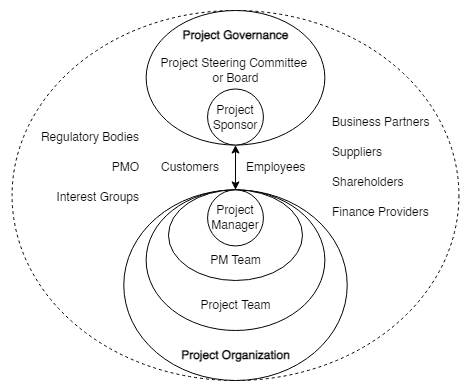

The diagram above was exported from draw.io. Its source (the exported page's mxGraphModel, read from the mxfile embedded in the PNG):
<mxGraphModel dx="1422" dy="754" grid="1" gridSize="10" guides="1" tooltips="1" connect="1" arrows="1" fold="1" page="1" pageScale="1" pageWidth="827" pageHeight="1169" math="0" shadow="0">
  <root>
    <mxCell id="0" />
    <mxCell id="1" parent="0" />
    <mxCell id="oINMZUO6vB3mI2yCSAE7-29" value="" style="rounded=0;whiteSpace=wrap;html=1;dashed=1;fontSize=12;fillColor=default;strokeColor=none;" parent="1" vertex="1">
      <mxGeometry x="160" y="140" width="470" height="390" as="geometry" />
    </mxCell>
    <mxCell id="oINMZUO6vB3mI2yCSAE7-24" value="" style="ellipse;whiteSpace=wrap;html=1;verticalAlign=bottom;fontSize=12;dashed=1;" parent="1" vertex="1">
      <mxGeometry x="171.5682888540031" y="150" width="446.8634222919938" height="369.99999999999994" as="geometry" />
    </mxCell>
    <mxCell id="oINMZUO6vB3mI2yCSAE7-14" value="" style="ellipse;whiteSpace=wrap;html=1;verticalAlign=bottom;fontSize=12;" parent="1" vertex="1">
      <mxGeometry x="305.62731554160126" y="150" width="178.7453689167975" height="134.54545454545453" as="geometry" />
    </mxCell>
    <mxCell id="oINMZUO6vB3mI2yCSAE7-11" value="" style="ellipse;whiteSpace=wrap;html=1;verticalAlign=bottom;fontSize=12;" parent="1" vertex="1">
      <mxGeometry x="283.28414442700154" y="329.3939393939394" width="223.4317111459969" height="190.60606060606057" as="geometry" />
    </mxCell>
    <mxCell id="oINMZUO6vB3mI2yCSAE7-8" value="" style="ellipse;whiteSpace=wrap;html=1;verticalAlign=bottom;fontSize=12;" parent="1" vertex="1">
      <mxGeometry x="305.625" y="329.39" width="178.75" height="140.61" as="geometry" />
    </mxCell>
    <mxCell id="oINMZUO6vB3mI2yCSAE7-7" value="" style="ellipse;whiteSpace=wrap;html=1;verticalAlign=bottom;fontSize=12;" parent="1" vertex="1">
      <mxGeometry x="327.97" y="329.39" width="134.06" height="90.61" as="geometry" />
    </mxCell>
    <mxCell id="oINMZUO6vB3mI2yCSAE7-2" value="Project Governance" style="text;html=1;align=center;verticalAlign=middle;resizable=0;points=[];autosize=1;strokeColor=none;fillColor=none;fontSize=12;fontStyle=1" parent="1" vertex="1">
      <mxGeometry x="330" y="160.27777777777777" width="130" height="30" as="geometry" />
    </mxCell>
    <mxCell id="oINMZUO6vB3mI2yCSAE7-3" value="Project Steering Committee &lt;br&gt;or Board" style="text;html=1;align=center;verticalAlign=middle;resizable=0;points=[];autosize=1;strokeColor=none;fillColor=none;fontSize=12;" parent="1" vertex="1">
      <mxGeometry x="310" y="190.00202020202022" width="170" height="40" as="geometry" />
    </mxCell>
    <mxCell id="oINMZUO6vB3mI2yCSAE7-5" value="Project Sponsor" style="ellipse;whiteSpace=wrap;html=1;fontSize=12;" parent="1" vertex="1">
      <mxGeometry x="367.0710361067504" y="228.48484848484844" width="55.857927786499225" height="56.060606060606055" as="geometry" />
    </mxCell>
    <mxCell id="oINMZUO6vB3mI2yCSAE7-25" style="edgeStyle=orthogonalEdgeStyle;rounded=0;orthogonalLoop=1;jettySize=auto;html=1;exitX=0.5;exitY=0;exitDx=0;exitDy=0;entryX=0.5;entryY=1;entryDx=0;entryDy=0;fontSize=12;startArrow=classic;startFill=1;" parent="1" source="oINMZUO6vB3mI2yCSAE7-6" target="oINMZUO6vB3mI2yCSAE7-5" edge="1">
      <mxGeometry relative="1" as="geometry" />
    </mxCell>
    <mxCell id="oINMZUO6vB3mI2yCSAE7-6" value="Project Manager" style="ellipse;whiteSpace=wrap;html=1;fontSize=12;" parent="1" vertex="1">
      <mxGeometry x="367.0710361067504" y="329.3939393939394" width="55.857927786499225" height="56.060606060606055" as="geometry" />
    </mxCell>
    <mxCell id="oINMZUO6vB3mI2yCSAE7-9" value="PM Team" style="text;html=1;align=center;verticalAlign=middle;resizable=0;points=[];autosize=1;strokeColor=none;fillColor=none;fontSize=12;" parent="1" vertex="1">
      <mxGeometry x="360" y="385.45454545454544" width="70" height="30" as="geometry" />
    </mxCell>
    <mxCell id="oINMZUO6vB3mI2yCSAE7-10" value="Project Team" style="text;html=1;align=center;verticalAlign=middle;resizable=0;points=[];autosize=1;strokeColor=none;fillColor=none;fontSize=12;" parent="1" vertex="1">
      <mxGeometry x="350" y="429.9951515151515" width="90" height="30" as="geometry" />
    </mxCell>
    <mxCell id="oINMZUO6vB3mI2yCSAE7-12" value="Project Organization" style="text;html=1;align=center;verticalAlign=middle;resizable=0;points=[];autosize=1;strokeColor=none;fillColor=none;fontSize=12;fontStyle=1" parent="1" vertex="1">
      <mxGeometry x="330" y="480.00363636363636" width="130" height="30" as="geometry" />
    </mxCell>
    <mxCell id="oINMZUO6vB3mI2yCSAE7-15" value="Suppliers" style="text;html=1;align=left;verticalAlign=middle;resizable=0;points=[];autosize=1;strokeColor=none;fillColor=none;fontSize=12;" parent="1" vertex="1">
      <mxGeometry x="490" y="277.1148484848485" width="70" height="30" as="geometry" />
    </mxCell>
    <mxCell id="oINMZUO6vB3mI2yCSAE7-16" value="Employees" style="text;html=1;align=left;verticalAlign=middle;resizable=0;points=[];autosize=1;strokeColor=none;fillColor=none;fontSize=12;" parent="1" vertex="1">
      <mxGeometry x="404.37" y="292.11121212121213" width="80" height="30" as="geometry" />
    </mxCell>
    <mxCell id="oINMZUO6vB3mI2yCSAE7-17" value="Business Partners" style="text;html=1;align=left;verticalAlign=middle;resizable=0;points=[];autosize=1;strokeColor=none;fillColor=none;fontSize=12;" parent="1" vertex="1">
      <mxGeometry x="490" y="247.11757575757574" width="120" height="30" as="geometry" />
    </mxCell>
    <mxCell id="oINMZUO6vB3mI2yCSAE7-18" value="Finance Providers" style="text;html=1;align=left;verticalAlign=middle;resizable=0;points=[];autosize=1;strokeColor=none;fillColor=none;fontSize=12;" parent="1" vertex="1">
      <mxGeometry x="490" y="337.1139393939394" width="120" height="30" as="geometry" />
    </mxCell>
    <mxCell id="oINMZUO6vB3mI2yCSAE7-19" value="Shareholders" style="text;html=1;align=left;verticalAlign=middle;resizable=0;points=[];autosize=1;strokeColor=none;fillColor=none;fontSize=12;" parent="1" vertex="1">
      <mxGeometry x="490" y="307.110303030303" width="90" height="30" as="geometry" />
    </mxCell>
    <mxCell id="oINMZUO6vB3mI2yCSAE7-20" value="Customers" style="text;html=1;align=right;verticalAlign=middle;resizable=0;points=[];autosize=1;strokeColor=none;fillColor=none;fontSize=12;" parent="1" vertex="1">
      <mxGeometry x="300" y="292.11484848484844" width="80" height="30" as="geometry" />
    </mxCell>
    <mxCell id="oINMZUO6vB3mI2yCSAE7-22" value="Interest Groups" style="text;html=1;align=right;verticalAlign=middle;resizable=0;points=[];autosize=1;strokeColor=none;fillColor=none;fontSize=12;" parent="1" vertex="1">
      <mxGeometry x="190.00000000000006" y="322.1212121212121" width="110" height="30" as="geometry" />
    </mxCell>
    <mxCell id="B3zPIow0aimgV-pqjUcr-2" value="PMO" style="text;html=1;align=right;verticalAlign=middle;resizable=0;points=[];autosize=1;strokeColor=none;fillColor=none;fontSize=12;" parent="1" vertex="1">
      <mxGeometry x="249.99999999999994" y="292.11757575757576" width="50" height="30" as="geometry" />
    </mxCell>
    <mxCell id="B3zPIow0aimgV-pqjUcr-3" value="Regulatory Bodies" style="text;html=1;align=right;verticalAlign=middle;resizable=0;points=[];autosize=1;strokeColor=none;fillColor=none;fontSize=12;" parent="1" vertex="1">
      <mxGeometry x="180" y="262.11757575757576" width="120" height="30" as="geometry" />
    </mxCell>
  </root>
</mxGraphModel>